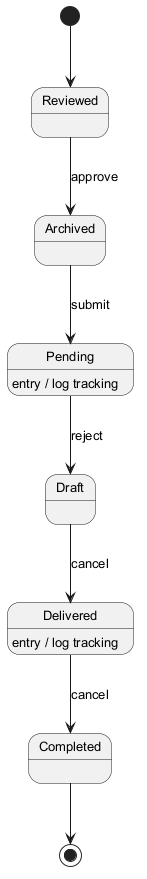

The diagram above was rendered by PlantUML. Its source (embedded in the PNG):
@startuml
skinparam backgroundColor #FFFFFF
skinparam classBackgroundColor #E8F4FA
skinparam classBorderColor #2C7DA0
skinparam defaultFontSize 13
[*] --> Reviewed
Reviewed --> Archived : approve
Archived --> Pending : submit
Pending --> Draft : reject
Pending : entry / log tracking
Draft --> Delivered : cancel
Delivered --> Completed : cancel
Delivered : entry / log tracking
Completed --> [*]
@enduml